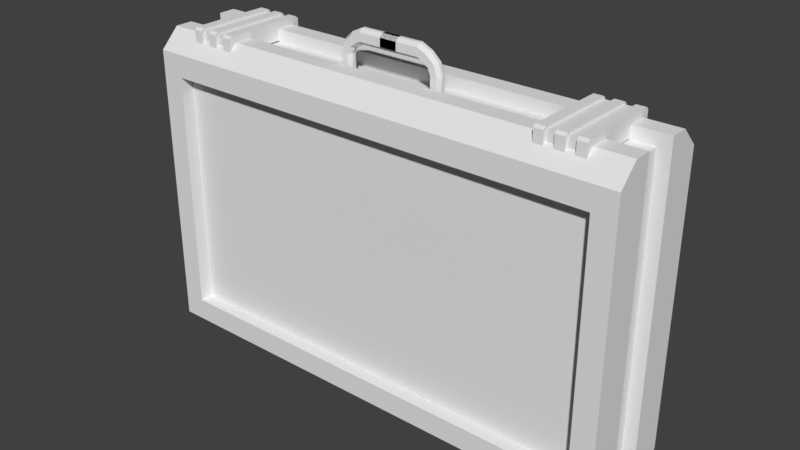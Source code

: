 # Source: item_case.blend  (saved by Blender 2.79.0; exported with 4.5.12 LTS)
import bpy
from mathutils import Matrix  # noqa: F401  (used for matrix-valued properties, if any)

bpy.ops.wm.read_factory_settings(use_empty=True)
scene = bpy.context.scene
scene.name = 'Scene'

# ---- collections
col_collection_1 = bpy.data.collections.new('Collection 1'); scene.collection.children.link(col_collection_1)

# ---- world
world_world = bpy.data.worlds.new('World'); scene.world = world_world
world_world.color = (0.05088, 0.05088, 0.05088)
world_world.use_sun_shadow = False
world_world.sun_shadow_jitter_overblur = 0.0
world_world.cycles.sampling_method = 'MANUAL'

# ---- meshes
me_cube_008 = bpy.data.meshes.new('Cube.008')
me_cube_008.from_pydata([(-0.3, 0.02251, -0.2), (-0.3, -0.02251, -0.2), (-0.3, 0.02251, 0.2), (-0.3, -0.0443, -0.2), (-0.2723, -0.06753, -0.149), (-0.2723, -0.06753, 0.149), (-0.3, -0.0443, 0.2), (-0.2723, 0.06753, -0.149), (-0.3, 0.0443, -0.2), (-0.3, 0.0443, 0.2), (-0.2723, 0.06753, 0.149), (0.2723, -0.06753, -0.149), (0.3, -0.0443, -0.2), (0.3, -0.0443, 0.2), (0.2723, -0.06753, 0.149), (0.3, 0.0443, -0.2), (0.2723, 0.06753, -0.149), (0.2723, 0.06753, 0.149), (0.3, 0.0443, 0.2), (-0.3, -0.02251, 0.2), (0.3, -0.02251, -0.2), (0.3, 0.02251, -0.2), (0.3, 0.02251, 0.2), (0.3, -0.02251, 0.2), (-0.2843, 0.02251, -0.1843), (-0.2843, 0.02251, 0.1843), (0.2843, 0.02251, -0.1843), (0.2843, 0.02251, 0.1843), (0.2843, -0.001623, 0.1843), (-0.2843, 0.001623, 0.1843), (-0.2843, -0.02251, 0.1843), (0.2843, -0.02251, 0.1843), (0.2843, 0.001623, -0.1843), (-0.2843, 0.001623, -0.1843), (0.2843, -0.02251, -0.1843), (-0.2843, -0.02251, -0.1843), (-0.2843, -0.001623, -0.1843), (-0.2843, -0.001623, 0.1843), (0.2843, -0.001623, -0.1843), (0.2843, 0.001623, 0.1843), (-0.2813, 0.001623, -0.1813), (-0.2813, -0.001623, -0.1813), (-0.2813, -0.001623, 0.1813), (-0.2813, 0.001623, 0.1813), (0.2813, -0.001623, -0.1813), (0.2813, 0.001623, -0.1813), (0.2813, 0.001623, 0.1813), (0.2813, -0.001623, 0.1813), (-0.3, 0.06753, -0.1768), (0.3, 0.06753, -0.1768), (0.3, 0.06753, 0.1768), (-0.3, 0.06753, 0.1768), (0.3, -0.06753, -0.1768), (-0.3, -0.06753, -0.1768), (-0.3, -0.06753, 0.1768), (0.3, -0.06753, 0.1768), (-0.2723, 0.05115, -0.149), (0.2723, 0.05115, -0.149), (0.2723, 0.05115, 0.149), (-0.2723, 0.05115, 0.149), (0.2723, -0.05115, -0.149), (-0.2723, -0.05115, -0.149), (-0.2723, -0.05115, 0.149), (0.2723, -0.05115, 0.149)], [], [(18, 9, 2, 22), (8, 15, 21, 0), (15, 49, 50, 18, 22, 21), (1, 20, 12, 3), (23, 19, 6, 13), (14, 5, 62, 63), (20, 23, 13, 55, 52, 12), (0, 2, 9, 51, 48, 8), (11, 14, 63, 60), (15, 8, 48, 49), (9, 18, 50, 51), (3, 12, 52, 53), (13, 6, 54, 55), (3, 53, 54, 6, 19, 1), (21, 22, 27, 26), (1, 19, 30, 35), (19, 23, 31, 30), (20, 1, 35, 34), (0, 21, 26, 24), (22, 2, 25, 27), (2, 0, 24, 25), (23, 20, 34, 31), (29, 39, 27, 25), (28, 37, 30, 31), (32, 33, 24, 26), (36, 38, 34, 35), (39, 32, 26, 27), (38, 28, 31, 34), (37, 36, 35, 30), (33, 29, 25, 24), (32, 39, 46, 45), (36, 37, 42, 41), (37, 28, 47, 42), (38, 36, 41, 44), (46, 43, 42, 47), (40, 45, 44, 41), (45, 46, 47, 44), (41, 42, 43, 40), (33, 32, 45, 40), (39, 29, 43, 46), (29, 33, 40, 43), (28, 38, 44, 47), (7, 16, 49, 48), (17, 10, 51, 50), (11, 4, 53, 52), (5, 14, 55, 54), (4, 5, 54, 53), (14, 11, 52, 55), (10, 7, 48, 51), (16, 17, 50, 49), (56, 59, 58, 57), (60, 63, 62, 61), (10, 17, 58, 59), (7, 10, 59, 56), (5, 4, 61, 62), (4, 11, 60, 61), (16, 7, 56, 57), (17, 16, 57, 58)])
me_cube_008.use_remesh_preserve_volume = False
me_cube_008.use_remesh_preserve_attributes = False
me_cube_008.use_mirror_vertex_groups = False
me_cube_008.update()
me_cube_003 = bpy.data.meshes.new('Cube.003')
me_cube_003.from_pydata([(-0.03831, -0.01489, 0.4242), (-0.03831, -0.01939, 0.4281), (-0.03831, -0.01939, 0.438), (-0.03831, -0.01489, 0.442), (-0.03831, -0.006212, 0.4281), (-0.03831, -0.01071, 0.4242), (-0.03831, -0.01071, 0.442), (-0.03831, -0.006212, 0.438), (0.01046, -0.01071, 0.4242), (0.01046, -0.006212, 0.4281), (0.01046, -0.01071, 0.442), (0.01046, -0.006212, 0.438), (0.01046, -0.01489, 0.4242), (0.01046, -0.01939, 0.4281), (0.01046, -0.01489, 0.442), (0.01046, -0.01939, 0.438), (-0.04364, -0.01071, 0.4207), (-0.04539, -0.006212, 0.424), (-0.04976, -0.006212, 0.4323), (-0.0515, -0.01071, 0.4356), (-0.04539, -0.01939, 0.424), (-0.04364, -0.01489, 0.4207), (-0.0515, -0.01489, 0.4356), (-0.04976, -0.01939, 0.4323), (-0.04874, -0.01071, 0.4183), (-0.05167, -0.006212, 0.4199), (-0.05901, -0.006212, 0.424), (-0.06194, -0.01071, 0.4256), (-0.05167, -0.01939, 0.4199), (-0.04874, -0.01489, 0.4183), (-0.06194, -0.01489, 0.4256), (-0.05901, -0.01939, 0.424), (-0.05189, -0.01071, 0.4119), (-0.0551, -0.006212, 0.4117), (-0.06312, -0.006212, 0.4113), (-0.06632, -0.01071, 0.4111), (-0.0551, -0.01939, 0.4117), (-0.05189, -0.01489, 0.4119), (-0.06632, -0.01489, 0.4111), (-0.06312, -0.01939, 0.4113), (-0.05087, -0.01071, 0.3815), (-0.05408, -0.006212, 0.3813), (-0.0621, -0.006212, 0.3809), (-0.06531, -0.01071, 0.3808), (-0.05408, -0.01939, 0.3813), (-0.05087, -0.01489, 0.3815), (-0.06531, -0.01489, 0.3808), (-0.0621, -0.01939, 0.3809), (0.03831, -0.01489, 0.4242), (0.03831, -0.01939, 0.4281), (0.03831, -0.01939, 0.438), (0.03831, -0.01489, 0.442), (0.03831, -0.006212, 0.4281), (0.03831, -0.01071, 0.4242), (0.03831, -0.01071, 0.442), (0.03831, -0.006212, 0.438), (-0.01046, -0.01071, 0.4242), (-0.01046, -0.006212, 0.4281), (-0.01046, -0.01071, 0.442), (-0.01046, -0.006212, 0.438), (-0.01046, -0.01489, 0.4242), (-0.01046, -0.01939, 0.4281), (-0.01046, -0.01489, 0.442), (-0.01046, -0.01939, 0.438), (0.04364, -0.01071, 0.4207), (0.04539, -0.006212, 0.424), (0.04976, -0.006212, 0.4323), (0.0515, -0.01071, 0.4356), (0.04539, -0.01939, 0.424), (0.04364, -0.01489, 0.4207), (0.0515, -0.01489, 0.4356), (0.04976, -0.01939, 0.4323), (0.04874, -0.01071, 0.4183), (0.05167, -0.006212, 0.4199), (0.05901, -0.006212, 0.424), (0.06194, -0.01071, 0.4256), (0.05167, -0.01939, 0.4199), (0.04874, -0.01489, 0.4183), (0.06194, -0.01489, 0.4256), (0.05901, -0.01939, 0.424), (0.05189, -0.01071, 0.4119), (0.0551, -0.006212, 0.4117), (0.06312, -0.006212, 0.4113), (0.06632, -0.01071, 0.4111), (0.0551, -0.01939, 0.4117), (0.05189, -0.01489, 0.4119), (0.06632, -0.01489, 0.4111), (0.06312, -0.01939, 0.4113), (0.05087, -0.01071, 0.3815), (0.05408, -0.006212, 0.3813), (0.0621, -0.006212, 0.3809), (0.06531, -0.01071, 0.3808), (0.05408, -0.01939, 0.3813), (0.05087, -0.01489, 0.3815), (0.06531, -0.01489, 0.3808), (0.0621, -0.01939, 0.3809)], [], [(13, 15, 2, 1), (10, 6, 3, 14), (6, 7, 18, 19), (8, 5, 4, 9), (14, 3, 2, 15), (5, 8, 12, 0), (0, 12, 13, 1), (6, 10, 11, 7), (4, 7, 11, 9), (17, 16, 24, 25), (7, 4, 17, 18), (1, 2, 23, 20), (2, 3, 22, 23), (4, 5, 16, 17), (3, 6, 19, 22), (5, 0, 21, 16), (0, 1, 20, 21), (30, 27, 35, 38), (18, 17, 25, 26), (20, 23, 31, 28), (23, 22, 30, 31), (19, 18, 26, 27), (22, 19, 27, 30), (16, 21, 29, 24), (21, 20, 28, 29), (35, 34, 42, 43), (24, 29, 37, 32), (29, 28, 36, 37), (25, 24, 32, 33), (26, 25, 33, 34), (28, 31, 39, 36), (31, 30, 38, 39), (27, 26, 34, 35), (45, 44, 47, 46, 43, 42, 41, 40), (38, 35, 43, 46), (32, 37, 45, 40), (37, 36, 44, 45), (33, 32, 40, 41), (34, 33, 41, 42), (36, 39, 47, 44), (39, 38, 46, 47), (61, 49, 50, 63), (58, 62, 51, 54), (54, 67, 66, 55), (56, 57, 52, 53), (62, 63, 50, 51), (53, 48, 60, 56), (48, 49, 61, 60), (54, 55, 59, 58), (52, 57, 59, 55), (65, 73, 72, 64), (55, 66, 65, 52), (49, 68, 71, 50), (50, 71, 70, 51), (52, 65, 64, 53), (51, 70, 67, 54), (53, 64, 69, 48), (48, 69, 68, 49), (78, 86, 83, 75), (66, 74, 73, 65), (68, 76, 79, 71), (71, 79, 78, 70), (67, 75, 74, 66), (70, 78, 75, 67), (64, 72, 77, 69), (69, 77, 76, 68), (83, 91, 90, 82), (72, 80, 85, 77), (77, 85, 84, 76), (73, 81, 80, 72), (74, 82, 81, 73), (76, 84, 87, 79), (79, 87, 86, 78), (75, 83, 82, 74), (93, 88, 89, 90, 91, 94, 95, 92), (86, 94, 91, 83), (80, 88, 93, 85), (85, 93, 92, 84), (81, 89, 88, 80), (82, 90, 89, 81), (84, 92, 95, 87), (87, 95, 94, 86)])
me_cube_003.use_remesh_preserve_volume = False
me_cube_003.use_remesh_preserve_attributes = False
me_cube_003.use_mirror_vertex_groups = False
me_cube_003.update()
me_cube_002 = bpy.data.meshes.new('Cube.002')
me_cube_002.from_pydata([(-0.02855, -0.05348, -0.01409), (-0.02855, 0.05348, -0.01409), (0.02855, -0.05348, -0.01409), (0.02855, 0.05348, -0.01409), (0.01713, 0.05348, -0.01409), (0.005711, 0.05348, -0.01409), (-0.005711, 0.05348, -0.01409), (-0.01713, 0.05348, -0.01409), (-0.01713, -0.05348, -0.01409), (-0.005711, -0.05348, -0.01409), (0.005711, -0.05348, -0.01409), (0.01713, -0.05348, -0.01409), (0.01713, 0.04996, -0.01117), (0.005711, 0.04996, -0.01117), (-0.005711, 0.04996, -0.01117), (-0.01713, 0.04996, -0.01117), (-0.01713, 0.04996, 0.005379), (-0.005711, 0.04996, 0.005379), (0.005711, 0.04996, 0.005379), (0.01713, 0.04996, 0.005379), (-0.01713, -0.04996, -0.01117), (-0.005711, -0.04996, -0.01117), (0.005711, -0.04996, -0.01117), (0.01713, -0.04996, -0.01117), (0.01713, -0.04996, 0.005379), (0.005711, -0.04996, 0.005379), (-0.005711, -0.04996, 0.005379), (-0.01713, -0.04996, 0.005379), (-0.02855, -0.05348, 0.005462), (-0.02855, -0.05006, 0.008296), (-0.02855, 0.05006, 0.008296), (-0.02855, 0.05348, 0.005462), (0.02855, -0.05006, 0.008296), (0.02855, -0.05348, 0.005462), (0.02855, 0.05348, 0.005462), (0.02855, 0.05006, 0.008296), (-0.01713, 0.05348, 0.005462), (-0.01713, 0.05006, 0.008296), (-0.01713, 0.05106, 0.006292), (-0.005711, 0.05006, 0.008296), (-0.005711, 0.05348, 0.005462), (-0.005711, 0.05106, 0.006292), (0.005711, 0.05348, 0.005462), (0.005711, 0.05006, 0.008296), (0.005711, 0.05106, 0.006292), (0.01713, 0.05006, 0.008296), (0.01713, 0.05348, 0.005462), (0.01713, 0.05106, 0.006292), (0.01713, -0.05348, 0.005462), (0.01713, -0.05006, 0.008296), (0.01713, -0.05106, 0.006292), (0.005711, -0.05006, 0.008296), (0.005711, -0.05348, 0.005462), (0.005711, -0.05106, 0.006292), (-0.005711, -0.05348, 0.005462), (-0.005711, -0.05006, 0.008296), (-0.005711, -0.05106, 0.006292), (-0.01713, -0.05006, 0.008296), (-0.01713, -0.05348, 0.005462), (-0.01713, -0.05106, 0.006292)], [], [(37, 30, 29, 57), (38, 37, 57, 59, 27, 16), (2, 33, 48, 11), (0, 28, 29, 30, 31, 1), (4, 3, 2, 11), (1, 31, 36, 7), (3, 34, 35, 32, 33, 2), (50, 49, 45, 47, 19, 24), (41, 40, 6, 14, 17), (10, 52, 54, 9), (1, 7, 8, 0), (11, 48, 50, 24, 23), (6, 5, 10, 9), (47, 46, 4, 12, 19), (4, 46, 34, 3), (4, 11, 23, 12), (53, 52, 10, 22, 25), (44, 43, 51, 53, 25, 18), (35, 45, 49, 32), (10, 5, 13, 22), (56, 55, 39, 41, 17, 26), (5, 42, 44, 18, 13), (19, 18, 25, 24), (17, 16, 27, 26), (15, 14, 21, 20), (13, 12, 23, 22), (23, 24, 25, 22), (21, 26, 27, 20), (15, 16, 17, 14), (13, 18, 19, 12), (9, 54, 56, 26, 21), (43, 39, 55, 51), (59, 58, 8, 20, 27), (7, 36, 38, 16, 15), (8, 7, 15, 20), (6, 40, 42, 5), (6, 9, 21, 14), (36, 37, 38), (39, 40, 41), (42, 43, 44), (45, 46, 47), (48, 49, 50), (51, 52, 53), (54, 55, 56), (57, 58, 59), (45, 35, 34, 46), (57, 29, 28, 58), (30, 37, 36, 31), (39, 43, 42, 40), (32, 49, 48, 33), (51, 55, 54, 52), (8, 58, 28, 0)])
me_cube_002.use_remesh_preserve_volume = False
me_cube_002.use_remesh_preserve_attributes = False
me_cube_002.use_mirror_vertex_groups = False
me_cube_002.update()
me_cube_001 = bpy.data.meshes.new('Cube.001')
me_cube_001.from_pydata([(-0.02855, -0.05348, -0.01119), (-0.02855, 0.05348, -0.01119), (0.02855, -0.05348, -0.01119), (0.02855, 0.05348, -0.01119), (0.01713, 0.05348, -0.01119), (0.005711, 0.05348, -0.01119), (-0.005711, 0.05348, -0.01119), (-0.01713, 0.05348, -0.01119), (-0.01713, -0.05348, -0.01119), (-0.005711, -0.05348, -0.01119), (0.005711, -0.05348, -0.01119), (0.01713, -0.05348, -0.01119), (0.01713, 0.04996, -0.008276), (0.005711, 0.04996, -0.008276), (-0.005711, 0.04996, -0.008276), (-0.01713, 0.04996, -0.008276), (-0.01713, 0.04996, 0.008276), (-0.005711, 0.04996, 0.008276), (0.005711, 0.04996, 0.008276), (0.01713, 0.04996, 0.008276), (-0.01713, -0.04996, -0.008276), (-0.005711, -0.04996, -0.008276), (0.005711, -0.04996, -0.008276), (0.01713, -0.04996, -0.008276), (0.01713, -0.04996, 0.008276), (0.005711, -0.04996, 0.008276), (-0.005711, -0.04996, 0.008276), (-0.01713, -0.04996, 0.008276), (-0.02855, -0.05348, 0.008359), (-0.02855, -0.05006, 0.01119), (-0.02855, 0.05006, 0.01119), (-0.02855, 0.05348, 0.008359), (0.02855, -0.05006, 0.01119), (0.02855, -0.05348, 0.008359), (0.02855, 0.05348, 0.008359), (0.02855, 0.05006, 0.01119), (-0.01713, 0.05348, 0.008359), (-0.01713, 0.05006, 0.01119), (-0.01713, 0.05106, 0.00919), (-0.005711, 0.05006, 0.01119), (-0.005711, 0.05348, 0.008359), (-0.005711, 0.05106, 0.00919), (0.005711, 0.05348, 0.008359), (0.005711, 0.05006, 0.01119), (0.005711, 0.05106, 0.00919), (0.01713, 0.05006, 0.01119), (0.01713, 0.05348, 0.008359), (0.01713, 0.05106, 0.00919), (0.01713, -0.05348, 0.008359), (0.01713, -0.05006, 0.01119), (0.01713, -0.05106, 0.00919), (0.005711, -0.05006, 0.01119), (0.005711, -0.05348, 0.008359), (0.005711, -0.05106, 0.00919), (-0.005711, -0.05348, 0.008359), (-0.005711, -0.05006, 0.01119), (-0.005711, -0.05106, 0.00919), (-0.01713, -0.05006, 0.01119), (-0.01713, -0.05348, 0.008359), (-0.01713, -0.05106, 0.00919)], [], [(37, 30, 29, 57), (38, 37, 57, 59, 27, 16), (2, 33, 48, 11), (0, 28, 29, 30, 31, 1), (4, 3, 2, 11), (1, 31, 36, 7), (3, 34, 35, 32, 33, 2), (50, 49, 45, 47, 19, 24), (41, 40, 6, 14, 17), (10, 52, 54, 9), (1, 7, 8, 0), (11, 48, 50, 24, 23), (6, 5, 10, 9), (47, 46, 4, 12, 19), (4, 46, 34, 3), (4, 11, 23, 12), (53, 52, 10, 22, 25), (44, 43, 51, 53, 25, 18), (35, 45, 49, 32), (10, 5, 13, 22), (56, 55, 39, 41, 17, 26), (5, 42, 44, 18, 13), (19, 18, 25, 24), (17, 16, 27, 26), (15, 14, 21, 20), (13, 12, 23, 22), (23, 24, 25, 22), (21, 26, 27, 20), (15, 16, 17, 14), (13, 18, 19, 12), (9, 54, 56, 26, 21), (43, 39, 55, 51), (59, 58, 8, 20, 27), (7, 36, 38, 16, 15), (8, 7, 15, 20), (6, 40, 42, 5), (6, 9, 21, 14), (36, 37, 38), (39, 40, 41), (42, 43, 44), (45, 46, 47), (48, 49, 50), (51, 52, 53), (54, 55, 56), (57, 58, 59), (45, 35, 34, 46), (57, 29, 28, 58), (30, 37, 36, 31), (39, 43, 42, 40), (32, 49, 48, 33), (51, 55, 54, 52), (8, 58, 28, 0)])
me_cube_001.use_remesh_preserve_volume = False
me_cube_001.use_remesh_preserve_attributes = False
me_cube_001.use_mirror_vertex_groups = False
me_cube_001.update()

# ---- objects
ob_body = bpy.data.objects.new('body', me_cube_008)
ob_handle = bpy.data.objects.new('handle', me_cube_003)
ob_clamp_2 = bpy.data.objects.new('clamp_2', me_cube_002)
ob_clamp_1 = bpy.data.objects.new('clamp_1', me_cube_001)

# ---- transforms, parenting, visibility, modifiers, constraints
ob_body.location = (0.0, 0.0, 0.2)
ob_body.lineart.crease_threshold = 0.0
ob_handle.location = (0.0, 0.0, -2.98e-08)
ob_handle.lineart.crease_threshold = 0.0
ob_clamp_2.location = (0.2282, -8.071e-10, -0.01403)
ob_clamp_2.delta_location = (0.0, 0.0, 0.4144)
ob_clamp_2.lineart.crease_threshold = 0.0
ob_clamp_1.location = (-0.2282, 0.0, -0.01693)
ob_clamp_1.delta_location = (0.0, 0.0, 0.4144)
ob_clamp_1.lineart.crease_threshold = 0.0

# ---- collection membership
col_collection_1.objects.link(ob_body)
col_collection_1.objects.link(ob_handle)
col_collection_1.objects.link(ob_clamp_2)
col_collection_1.objects.link(ob_clamp_1)

# ---- scene / render settings (as saved in the file)
scene.frame_start = 1; scene.frame_end = 250; scene.frame_set(0)
scene.render.engine = 'BLENDER_EEVEE_NEXT'
scene.render.resolution_percentage = 50
scene.render.dither_intensity = 0.0
scene.cycles.use_denoising = False
scene.cycles.samples = 128
scene.cycles.sampling_pattern = 'TABULATED_SOBOL'
scene.cycles.use_adaptive_sampling = False
scene.cycles.use_light_tree = False
scene.cycles.blur_glossy = 0.0
scene.cycles.sample_clamp_indirect = 0.0
scene.view_settings.view_transform = 'Standard'
bpy.context.view_layer.update()

# ---- added for rendering (the .blend has no active camera and no usable light): camera, sun
cam_auto = bpy.data.cameras.new('AutoCamera')
cam_auto.lens = 50.0
cam_auto.sensor_width = 36.0
cam_auto.clip_end = 1000.0
ob_auto_camera = bpy.data.objects.new('AutoCamera', cam_auto)
scene.collection.objects.link(ob_auto_camera)
ob_auto_camera.location = (0.70073, -0.840876, 0.781578)
ob_auto_camera.rotation_euler = (1.09748, -7.21219e-08, 0.694738)
scene.camera = ob_auto_camera
light_auto_sun = bpy.data.lights.new('AutoSun', 'SUN')
light_auto_sun.energy = 3.0
light_auto_sun.angle = 0.0523599
ob_auto_sun = bpy.data.objects.new('AutoSun', light_auto_sun)
scene.collection.objects.link(ob_auto_sun)
ob_auto_sun.rotation_euler = (0.872665, 0.174533, 0.523599)
bpy.context.view_layer.update()
